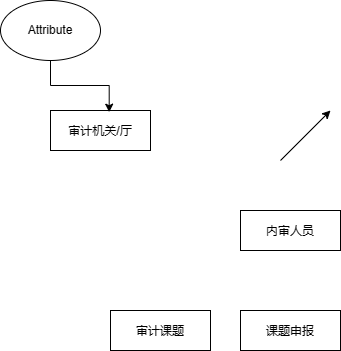

The diagram above was exported from draw.io. Its source (the exported page's mxGraphModel, read from the mxfile embedded in the PNG):
<mxGraphModel dx="1164" dy="743" grid="1" gridSize="10" guides="1" tooltips="1" connect="1" arrows="1" fold="1" page="1" pageScale="1" pageWidth="850" pageHeight="1100" math="0" shadow="0" extFonts="Permanent Marker^https://fonts.googleapis.com/css?family=Permanent+Marker">
  <root>
    <mxCell id="0" />
    <mxCell id="1" parent="0" />
    <mxCell id="8u2Ue91l42RnEALlUIOI-1" value="&lt;p class=&quot;MsoNormal&quot;&gt;&lt;font face=&quot;Segoe UI&quot;&gt;审计机关&lt;/font&gt;/厅&lt;/p&gt;" style="whiteSpace=wrap;html=1;align=center;" vertex="1" parent="1">
      <mxGeometry x="170" y="310" width="100" height="40" as="geometry" />
    </mxCell>
    <mxCell id="8u2Ue91l42RnEALlUIOI-2" value="&lt;p class=&quot;MsoNormal&quot;&gt;&lt;font face=&quot;Segoe UI&quot;&gt;内审人员&lt;/font&gt;&lt;/p&gt;" style="whiteSpace=wrap;html=1;align=center;" vertex="1" parent="1">
      <mxGeometry x="360" y="410" width="100" height="40" as="geometry" />
    </mxCell>
    <mxCell id="8u2Ue91l42RnEALlUIOI-3" value="&lt;p class=&quot;MsoNormal&quot;&gt;&lt;font face=&quot;Segoe UI&quot;&gt;审计课题&lt;/font&gt;&lt;/p&gt;" style="whiteSpace=wrap;html=1;align=center;" vertex="1" parent="1">
      <mxGeometry x="230" y="510" width="100" height="40" as="geometry" />
    </mxCell>
    <mxCell id="8u2Ue91l42RnEALlUIOI-5" value="&lt;p class=&quot;MsoNormal&quot;&gt;&lt;font face=&quot;Segoe UI&quot;&gt;课题申报&lt;/font&gt;&lt;/p&gt;" style="whiteSpace=wrap;html=1;align=center;" vertex="1" parent="1">
      <mxGeometry x="360" y="510" width="100" height="40" as="geometry" />
    </mxCell>
    <mxCell id="8u2Ue91l42RnEALlUIOI-10" style="edgeStyle=orthogonalEdgeStyle;rounded=0;orthogonalLoop=1;jettySize=auto;html=1;exitX=0.5;exitY=1;exitDx=0;exitDy=0;entryX=0.587;entryY=0.042;entryDx=0;entryDy=0;entryPerimeter=0;" edge="1" parent="1" source="8u2Ue91l42RnEALlUIOI-6" target="8u2Ue91l42RnEALlUIOI-1">
      <mxGeometry relative="1" as="geometry" />
    </mxCell>
    <mxCell id="8u2Ue91l42RnEALlUIOI-6" value="Attribute" style="ellipse;whiteSpace=wrap;html=1;align=center;" vertex="1" parent="1">
      <mxGeometry x="120" y="200" width="100" height="60" as="geometry" />
    </mxCell>
    <mxCell id="8u2Ue91l42RnEALlUIOI-9" value="" style="endArrow=classic;html=1;rounded=0;" edge="1" parent="1">
      <mxGeometry width="50" height="50" relative="1" as="geometry">
        <mxPoint x="400" y="360" as="sourcePoint" />
        <mxPoint x="450" y="310" as="targetPoint" />
      </mxGeometry>
    </mxCell>
  </root>
</mxGraphModel>